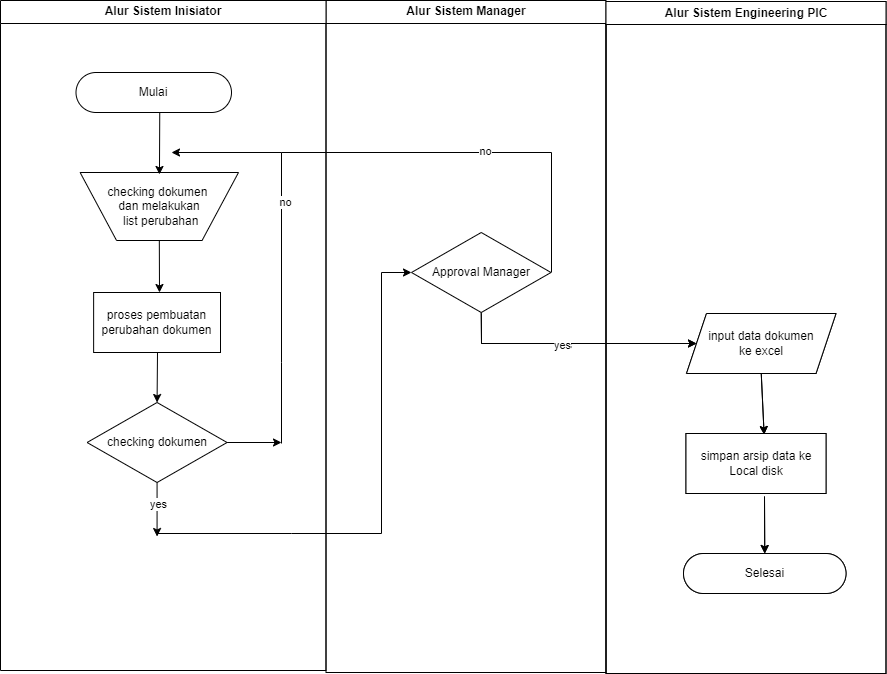

The diagram above was exported from draw.io. Its source (the exported page's mxGraphModel, read from the mxfile embedded in the PNG):
<mxGraphModel dx="1600" dy="674" grid="1" gridSize="10" guides="1" tooltips="1" connect="1" arrows="1" fold="1" page="1" pageScale="1" pageWidth="1169" pageHeight="826" background="none" math="0" shadow="0">
  <root>
    <mxCell id="0" />
    <mxCell id="1" parent="0" />
    <mxCell id="4" value="Alur Sistem Engineering  PIC" style="swimlane;whiteSpace=wrap" parent="1" vertex="1">
      <mxGeometry x="724.5" y="128" width="280" height="672" as="geometry" />
    </mxCell>
    <mxCell id="l9g_wi4QEjUoWGlWb09l-72" value="input data dokumen &lt;br&gt;ke excel" style="shape=parallelogram;perimeter=parallelogramPerimeter;whiteSpace=wrap;html=1;fixedSize=1;" parent="4" vertex="1">
      <mxGeometry x="80.5" y="312" width="149.5" height="60" as="geometry" />
    </mxCell>
    <mxCell id="l9g_wi4QEjUoWGlWb09l-74" value="simpan arsip data ke Local disk" style="rounded=0;whiteSpace=wrap;html=1;" parent="4" vertex="1">
      <mxGeometry x="80" y="432" width="140" height="60" as="geometry" />
    </mxCell>
    <mxCell id="l9g_wi4QEjUoWGlWb09l-76" value="Selesai" style="rounded=1;whiteSpace=wrap;html=1;arcSize=50;" parent="4" vertex="1">
      <mxGeometry x="77.5" y="552" width="162.5" height="40" as="geometry" />
    </mxCell>
    <mxCell id="l9g_wi4QEjUoWGlWb09l-77" value="" style="endArrow=classic;html=1;rounded=0;exitX=0.5;exitY=1;exitDx=0;exitDy=0;entryX=0.558;entryY=0.017;entryDx=0;entryDy=0;entryPerimeter=0;" parent="4" source="l9g_wi4QEjUoWGlWb09l-72" target="l9g_wi4QEjUoWGlWb09l-74" edge="1">
      <mxGeometry width="50" height="50" relative="1" as="geometry">
        <mxPoint x="145.5" y="372" as="sourcePoint" />
        <mxPoint x="151.5" y="432" as="targetPoint" />
      </mxGeometry>
    </mxCell>
    <mxCell id="l9g_wi4QEjUoWGlWb09l-78" value="" style="endArrow=classic;html=1;rounded=0;entryX=0.5;entryY=0;entryDx=0;entryDy=0;" parent="4" target="l9g_wi4QEjUoWGlWb09l-76" edge="1">
      <mxGeometry width="50" height="50" relative="1" as="geometry">
        <mxPoint x="158.5" y="495" as="sourcePoint" />
        <mxPoint x="155.5" y="546" as="targetPoint" />
      </mxGeometry>
    </mxCell>
    <mxCell id="l9g_wi4QEjUoWGlWb09l-80" value="" style="endArrow=classic;html=1;rounded=0;exitX=0.5;exitY=1;exitDx=0;exitDy=0;entryX=0;entryY=0.5;entryDx=0;entryDy=0;" parent="1" target="l9g_wi4QEjUoWGlWb09l-72" edge="1">
      <mxGeometry width="50" height="50" relative="1" as="geometry">
        <mxPoint x="599.75" y="440" as="sourcePoint" />
        <mxPoint x="60" y="500" as="targetPoint" />
        <Array as="points">
          <mxPoint x="600" y="470" />
        </Array>
      </mxGeometry>
    </mxCell>
    <mxCell id="l9g_wi4QEjUoWGlWb09l-82" value="yes" style="edgeLabel;html=1;align=center;verticalAlign=middle;resizable=0;points=[];" parent="l9g_wi4QEjUoWGlWb09l-80" vertex="1" connectable="0">
      <mxGeometry x="-0.0939" y="-1" relative="1" as="geometry">
        <mxPoint as="offset" />
      </mxGeometry>
    </mxCell>
    <mxCell id="l9g_wi4QEjUoWGlWb09l-83" value="Alur Sistem Manager" style="swimlane;whiteSpace=wrap" parent="1" vertex="1">
      <mxGeometry x="444.5" y="127" width="280" height="672" as="geometry" />
    </mxCell>
    <mxCell id="l9g_wi4QEjUoWGlWb09l-84" value="Alur Sistem Inisiator" style="swimlane;whiteSpace=wrap" parent="l9g_wi4QEjUoWGlWb09l-83" vertex="1">
      <mxGeometry x="-325.5" width="325.5" height="670" as="geometry" />
    </mxCell>
    <mxCell id="l9g_wi4QEjUoWGlWb09l-85" value="Mulai" style="rounded=1;whiteSpace=wrap;html=1;arcSize=50;" parent="l9g_wi4QEjUoWGlWb09l-84" vertex="1">
      <mxGeometry x="75.5" y="72" width="155.5" height="40" as="geometry" />
    </mxCell>
    <mxCell id="l9g_wi4QEjUoWGlWb09l-86" value="proses pembuatan perubahan dokumen" style="rounded=0;whiteSpace=wrap;html=1;" parent="l9g_wi4QEjUoWGlWb09l-84" vertex="1">
      <mxGeometry x="93.13" y="292" width="126.87" height="60" as="geometry" />
    </mxCell>
    <mxCell id="l9g_wi4QEjUoWGlWb09l-87" value="checking dokumen" style="rhombus;whiteSpace=wrap;html=1;" parent="l9g_wi4QEjUoWGlWb09l-84" vertex="1">
      <mxGeometry x="86.57" y="402" width="140" height="80" as="geometry" />
    </mxCell>
    <mxCell id="l9g_wi4QEjUoWGlWb09l-89" value="checking dokumen&amp;nbsp; &lt;br&gt;dan melakukan&lt;br&gt;&amp;nbsp;list perubahan" style="verticalLabelPosition=middle;verticalAlign=middle;html=1;shape=trapezoid;perimeter=trapezoidPerimeter;whiteSpace=wrap;size=0.23;arcSize=10;flipV=1;labelPosition=center;align=center;" parent="l9g_wi4QEjUoWGlWb09l-84" vertex="1">
      <mxGeometry x="79.63" y="172" width="158.37" height="68" as="geometry" />
    </mxCell>
    <mxCell id="l9g_wi4QEjUoWGlWb09l-90" value="" style="endArrow=classic;html=1;rounded=0;exitX=0.5;exitY=1;exitDx=0;exitDy=0;entryX=0.463;entryY=0.971;entryDx=0;entryDy=0;entryPerimeter=0;" parent="l9g_wi4QEjUoWGlWb09l-84" edge="1">
      <mxGeometry width="50" height="50" relative="1" as="geometry">
        <mxPoint x="159.25" y="112" as="sourcePoint" />
        <mxPoint x="158.95531000000005" y="173.97199999999998" as="targetPoint" />
      </mxGeometry>
    </mxCell>
    <mxCell id="l9g_wi4QEjUoWGlWb09l-91" value="" style="endArrow=classic;html=1;rounded=0;exitX=0.5;exitY=1;exitDx=0;exitDy=0;" parent="l9g_wi4QEjUoWGlWb09l-84" source="l9g_wi4QEjUoWGlWb09l-89" edge="1">
      <mxGeometry width="50" height="50" relative="1" as="geometry">
        <mxPoint x="41" y="322" as="sourcePoint" />
        <mxPoint x="159" y="292" as="targetPoint" />
      </mxGeometry>
    </mxCell>
    <mxCell id="l9g_wi4QEjUoWGlWb09l-92" value="" style="endArrow=classic;html=1;rounded=0;entryX=0.5;entryY=0;entryDx=0;entryDy=0;" parent="l9g_wi4QEjUoWGlWb09l-84" target="l9g_wi4QEjUoWGlWb09l-87" edge="1">
      <mxGeometry width="50" height="50" relative="1" as="geometry">
        <mxPoint x="157" y="352" as="sourcePoint" />
        <mxPoint x="481" y="302" as="targetPoint" />
      </mxGeometry>
    </mxCell>
    <mxCell id="l9g_wi4QEjUoWGlWb09l-93" value="" style="endArrow=classic;html=1;rounded=0;exitX=0.5;exitY=1;exitDx=0;exitDy=0;entryX=0.5;entryY=0;entryDx=0;entryDy=0;" parent="l9g_wi4QEjUoWGlWb09l-84" source="l9g_wi4QEjUoWGlWb09l-87" edge="1">
      <mxGeometry width="50" height="50" relative="1" as="geometry">
        <mxPoint x="21" y="542" as="sourcePoint" />
        <mxPoint x="156.56500000000005" y="536" as="targetPoint" />
      </mxGeometry>
    </mxCell>
    <mxCell id="l9g_wi4QEjUoWGlWb09l-94" value="yes" style="edgeLabel;html=1;align=center;verticalAlign=middle;resizable=0;points=[];" parent="l9g_wi4QEjUoWGlWb09l-93" vertex="1" connectable="0">
      <mxGeometry x="-0.1852" y="1" relative="1" as="geometry">
        <mxPoint as="offset" />
      </mxGeometry>
    </mxCell>
    <mxCell id="l9g_wi4QEjUoWGlWb09l-95" value="" style="endArrow=classic;html=1;rounded=0;" parent="l9g_wi4QEjUoWGlWb09l-84" edge="1">
      <mxGeometry width="50" height="50" relative="1" as="geometry">
        <mxPoint x="281" y="443" as="sourcePoint" />
        <mxPoint x="171" y="152" as="targetPoint" />
        <Array as="points">
          <mxPoint x="281" y="362" />
          <mxPoint x="281" y="152" />
        </Array>
      </mxGeometry>
    </mxCell>
    <mxCell id="l9g_wi4QEjUoWGlWb09l-96" value="no" style="edgeLabel;html=1;align=center;verticalAlign=middle;resizable=0;points=[];" parent="l9g_wi4QEjUoWGlWb09l-95" vertex="1" connectable="0">
      <mxGeometry x="0.2044" y="-3" relative="1" as="geometry">
        <mxPoint as="offset" />
      </mxGeometry>
    </mxCell>
    <mxCell id="l9g_wi4QEjUoWGlWb09l-97" value="" style="endArrow=classic;html=1;rounded=0;exitX=1;exitY=0.5;exitDx=0;exitDy=0;" parent="l9g_wi4QEjUoWGlWb09l-84" source="l9g_wi4QEjUoWGlWb09l-87" edge="1">
      <mxGeometry width="50" height="50" relative="1" as="geometry">
        <mxPoint x="231" y="452" as="sourcePoint" />
        <mxPoint x="281" y="442" as="targetPoint" />
      </mxGeometry>
    </mxCell>
    <mxCell id="l9g_wi4QEjUoWGlWb09l-98" value="Approval Manager" style="rhombus;whiteSpace=wrap;html=1;" parent="l9g_wi4QEjUoWGlWb09l-83" vertex="1">
      <mxGeometry x="85.5" y="232" width="139.5" height="80" as="geometry" />
    </mxCell>
    <mxCell id="l9g_wi4QEjUoWGlWb09l-99" value="" style="endArrow=none;html=1;rounded=0;" parent="l9g_wi4QEjUoWGlWb09l-83" edge="1">
      <mxGeometry width="50" height="50" relative="1" as="geometry">
        <mxPoint x="225.5" y="272" as="sourcePoint" />
        <mxPoint x="-44.5" y="152" as="targetPoint" />
        <Array as="points">
          <mxPoint x="225.5" y="152" />
        </Array>
      </mxGeometry>
    </mxCell>
    <mxCell id="l9g_wi4QEjUoWGlWb09l-100" value="no" style="edgeLabel;html=1;align=center;verticalAlign=middle;resizable=0;points=[];" parent="l9g_wi4QEjUoWGlWb09l-99" vertex="1" connectable="0">
      <mxGeometry x="-0.041" y="-2" relative="1" as="geometry">
        <mxPoint as="offset" />
      </mxGeometry>
    </mxCell>
    <mxCell id="l9g_wi4QEjUoWGlWb09l-101" value="" style="endArrow=classic;html=1;rounded=0;entryX=0;entryY=0.5;entryDx=0;entryDy=0;" parent="l9g_wi4QEjUoWGlWb09l-83" target="l9g_wi4QEjUoWGlWb09l-98" edge="1">
      <mxGeometry width="50" height="50" relative="1" as="geometry">
        <mxPoint x="-168.5" y="533" as="sourcePoint" />
        <mxPoint x="-114.5" y="572" as="targetPoint" />
        <Array as="points">
          <mxPoint x="-34.5" y="533" />
          <mxPoint x="55.5" y="533" />
          <mxPoint x="55.5" y="272" />
        </Array>
      </mxGeometry>
    </mxCell>
    <mxCell id="l9g_wi4QEjUoWGlWb09l-102" value="Alur Sistem Engineering PIC" style="swimlane;whiteSpace=wrap" parent="1" vertex="1">
      <mxGeometry x="724.5" y="128" width="280" height="672" as="geometry" />
    </mxCell>
    <mxCell id="l9g_wi4QEjUoWGlWb09l-103" value="input data dokumen &lt;br&gt;ke excel" style="shape=parallelogram;perimeter=parallelogramPerimeter;whiteSpace=wrap;html=1;fixedSize=1;" parent="l9g_wi4QEjUoWGlWb09l-102" vertex="1">
      <mxGeometry x="80.5" y="312" width="149.5" height="60" as="geometry" />
    </mxCell>
    <mxCell id="l9g_wi4QEjUoWGlWb09l-104" value="simpan arsip data ke Local disk" style="rounded=0;whiteSpace=wrap;html=1;" parent="l9g_wi4QEjUoWGlWb09l-102" vertex="1">
      <mxGeometry x="80" y="432" width="140" height="60" as="geometry" />
    </mxCell>
    <mxCell id="l9g_wi4QEjUoWGlWb09l-105" value="Selesai" style="rounded=1;whiteSpace=wrap;html=1;arcSize=50;" parent="l9g_wi4QEjUoWGlWb09l-102" vertex="1">
      <mxGeometry x="77.5" y="552" width="162.5" height="40" as="geometry" />
    </mxCell>
    <mxCell id="l9g_wi4QEjUoWGlWb09l-106" value="" style="endArrow=classic;html=1;rounded=0;exitX=0.5;exitY=1;exitDx=0;exitDy=0;entryX=0.558;entryY=0.017;entryDx=0;entryDy=0;entryPerimeter=0;" parent="l9g_wi4QEjUoWGlWb09l-102" source="l9g_wi4QEjUoWGlWb09l-103" target="l9g_wi4QEjUoWGlWb09l-104" edge="1">
      <mxGeometry width="50" height="50" relative="1" as="geometry">
        <mxPoint x="145.5" y="372" as="sourcePoint" />
        <mxPoint x="151.5" y="432" as="targetPoint" />
      </mxGeometry>
    </mxCell>
    <mxCell id="l9g_wi4QEjUoWGlWb09l-107" value="" style="endArrow=classic;html=1;rounded=0;entryX=0.5;entryY=0;entryDx=0;entryDy=0;" parent="l9g_wi4QEjUoWGlWb09l-102" target="l9g_wi4QEjUoWGlWb09l-105" edge="1">
      <mxGeometry width="50" height="50" relative="1" as="geometry">
        <mxPoint x="158.5" y="495" as="sourcePoint" />
        <mxPoint x="155.5" y="546" as="targetPoint" />
      </mxGeometry>
    </mxCell>
    <mxCell id="l9g_wi4QEjUoWGlWb09l-108" value="" style="endArrow=classic;html=1;rounded=0;exitX=0.5;exitY=1;exitDx=0;exitDy=0;entryX=0;entryY=0.5;entryDx=0;entryDy=0;" parent="1" source="l9g_wi4QEjUoWGlWb09l-98" target="l9g_wi4QEjUoWGlWb09l-103" edge="1">
      <mxGeometry width="50" height="50" relative="1" as="geometry">
        <mxPoint x="10" y="550" as="sourcePoint" />
        <mxPoint x="60" y="500" as="targetPoint" />
        <Array as="points">
          <mxPoint x="600" y="470" />
        </Array>
      </mxGeometry>
    </mxCell>
    <mxCell id="l9g_wi4QEjUoWGlWb09l-109" value="yes" style="edgeLabel;html=1;align=center;verticalAlign=middle;resizable=0;points=[];" parent="l9g_wi4QEjUoWGlWb09l-108" vertex="1" connectable="0">
      <mxGeometry x="-0.0939" y="-1" relative="1" as="geometry">
        <mxPoint as="offset" />
      </mxGeometry>
    </mxCell>
  </root>
</mxGraphModel>